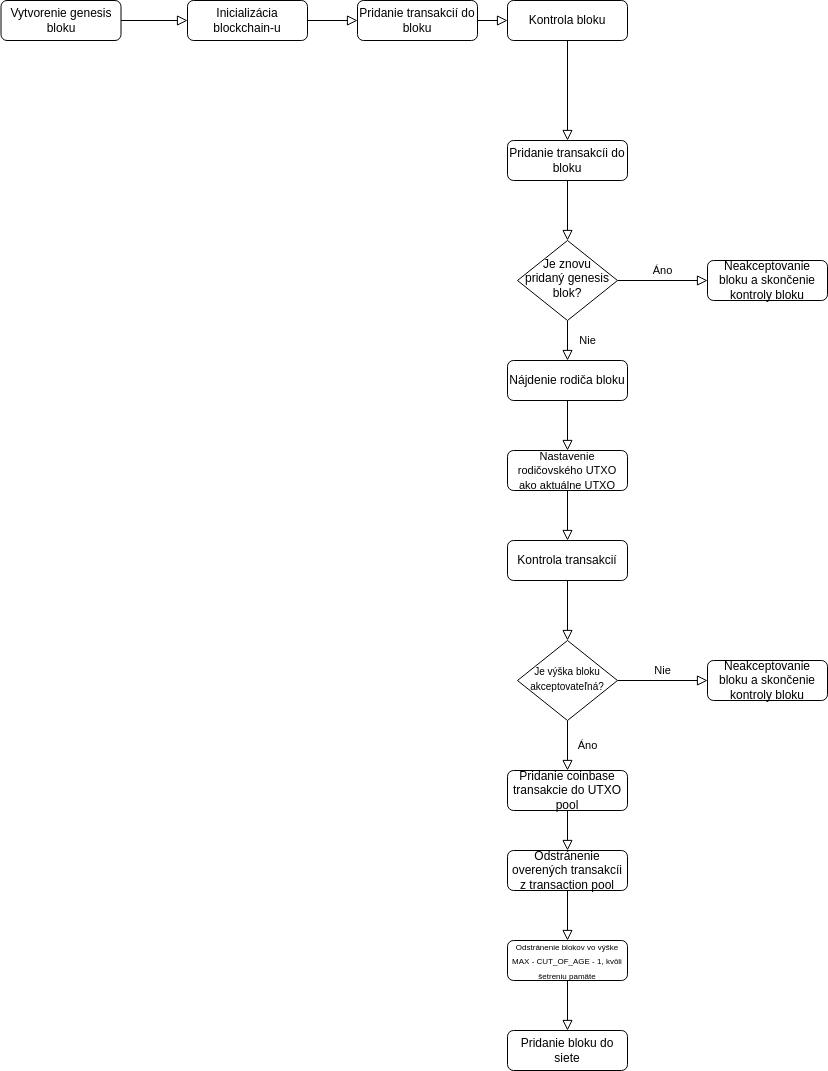

The diagram above was exported from draw.io. Its source (the exported page's mxGraphModel, read from the mxfile embedded in the PNG):
<mxGraphModel dx="2370" dy="1340" grid="1" gridSize="10" guides="1" tooltips="1" connect="1" arrows="1" fold="1" page="1" pageScale="1" pageWidth="827" pageHeight="1169" math="0" shadow="0">
  <root>
    <mxCell id="WIyWlLk6GJQsqaUBKTNV-0" />
    <mxCell id="WIyWlLk6GJQsqaUBKTNV-1" parent="WIyWlLk6GJQsqaUBKTNV-0" />
    <mxCell id="Nwzl5Zg0kR7K624uqGEg-0" value="Vytvorenie genesis bloku" style="rounded=1;whiteSpace=wrap;html=1;fontSize=12;glass=0;strokeWidth=1;shadow=0;" vertex="1" parent="WIyWlLk6GJQsqaUBKTNV-1">
      <mxGeometry x="413.5" y="170" width="120" height="40" as="geometry" />
    </mxCell>
    <mxCell id="Nwzl5Zg0kR7K624uqGEg-2" value="Inicializácia blockchain-u" style="rounded=1;whiteSpace=wrap;html=1;fontSize=12;glass=0;strokeWidth=1;shadow=0;" vertex="1" parent="WIyWlLk6GJQsqaUBKTNV-1">
      <mxGeometry x="600" y="170" width="120" height="40" as="geometry" />
    </mxCell>
    <mxCell id="Nwzl5Zg0kR7K624uqGEg-6" value="Kontrola bloku" style="rounded=1;whiteSpace=wrap;html=1;fontSize=12;glass=0;strokeWidth=1;shadow=0;" vertex="1" parent="WIyWlLk6GJQsqaUBKTNV-1">
      <mxGeometry x="920" y="170" width="120" height="40" as="geometry" />
    </mxCell>
    <mxCell id="Nwzl5Zg0kR7K624uqGEg-8" value="" style="rounded=0;html=1;jettySize=auto;orthogonalLoop=1;fontSize=11;endArrow=block;endFill=0;endSize=8;strokeWidth=1;shadow=0;labelBackgroundColor=none;edgeStyle=orthogonalEdgeStyle;entryX=0.5;entryY=0;entryDx=0;entryDy=0;exitX=0.5;exitY=1;exitDx=0;exitDy=0;" edge="1" parent="WIyWlLk6GJQsqaUBKTNV-1" target="Nwzl5Zg0kR7K624uqGEg-9" source="Nwzl5Zg0kR7K624uqGEg-6">
      <mxGeometry relative="1" as="geometry">
        <mxPoint x="670" y="410" as="sourcePoint" />
        <mxPoint x="670" y="430" as="targetPoint" />
      </mxGeometry>
    </mxCell>
    <mxCell id="Nwzl5Zg0kR7K624uqGEg-9" value="Pridanie transakcíi do bloku" style="rounded=1;whiteSpace=wrap;html=1;fontSize=12;glass=0;strokeWidth=1;shadow=0;" vertex="1" parent="WIyWlLk6GJQsqaUBKTNV-1">
      <mxGeometry x="920" y="310" width="120" height="40" as="geometry" />
    </mxCell>
    <mxCell id="Nwzl5Zg0kR7K624uqGEg-10" value="" style="rounded=0;html=1;jettySize=auto;orthogonalLoop=1;fontSize=11;endArrow=block;endFill=0;endSize=8;strokeWidth=1;shadow=0;labelBackgroundColor=none;edgeStyle=orthogonalEdgeStyle;entryX=0.5;entryY=0;entryDx=0;entryDy=0;exitX=0.5;exitY=1;exitDx=0;exitDy=0;" edge="1" parent="WIyWlLk6GJQsqaUBKTNV-1" target="Nwzl5Zg0kR7K624uqGEg-14" source="Nwzl5Zg0kR7K624uqGEg-9">
      <mxGeometry relative="1" as="geometry">
        <mxPoint x="980" y="380" as="sourcePoint" />
        <mxPoint x="980" y="404.5" as="targetPoint" />
      </mxGeometry>
    </mxCell>
    <mxCell id="Nwzl5Zg0kR7K624uqGEg-12" value="Nie" style="rounded=0;html=1;jettySize=auto;orthogonalLoop=1;fontSize=11;endArrow=block;endFill=0;endSize=8;strokeWidth=1;shadow=0;labelBackgroundColor=none;edgeStyle=orthogonalEdgeStyle;entryX=0.5;entryY=0;entryDx=0;entryDy=0;" edge="1" parent="WIyWlLk6GJQsqaUBKTNV-1" source="Nwzl5Zg0kR7K624uqGEg-14" target="Nwzl5Zg0kR7K624uqGEg-15">
      <mxGeometry y="20" relative="1" as="geometry">
        <mxPoint as="offset" />
        <mxPoint x="980" y="530" as="targetPoint" />
      </mxGeometry>
    </mxCell>
    <mxCell id="Nwzl5Zg0kR7K624uqGEg-13" value="Áno" style="edgeStyle=orthogonalEdgeStyle;rounded=0;html=1;jettySize=auto;orthogonalLoop=1;fontSize=11;endArrow=block;endFill=0;endSize=8;strokeWidth=1;shadow=0;labelBackgroundColor=none;entryX=0;entryY=0.5;entryDx=0;entryDy=0;" edge="1" parent="WIyWlLk6GJQsqaUBKTNV-1" source="Nwzl5Zg0kR7K624uqGEg-14" target="Nwzl5Zg0kR7K624uqGEg-31">
      <mxGeometry y="10" relative="1" as="geometry">
        <mxPoint as="offset" />
        <mxPoint x="1080" y="450" as="targetPoint" />
      </mxGeometry>
    </mxCell>
    <mxCell id="Nwzl5Zg0kR7K624uqGEg-14" value="Je znovu pridaný genesis blok?" style="rhombus;whiteSpace=wrap;html=1;shadow=0;fontFamily=Helvetica;fontSize=12;align=center;strokeWidth=1;spacing=6;spacingTop=-4;" vertex="1" parent="WIyWlLk6GJQsqaUBKTNV-1">
      <mxGeometry x="930" y="410" width="100" height="80" as="geometry" />
    </mxCell>
    <mxCell id="Nwzl5Zg0kR7K624uqGEg-15" value="Nájdenie rodiča bloku" style="rounded=1;whiteSpace=wrap;html=1;fontSize=12;glass=0;strokeWidth=1;shadow=0;" vertex="1" parent="WIyWlLk6GJQsqaUBKTNV-1">
      <mxGeometry x="920" y="530" width="120" height="40" as="geometry" />
    </mxCell>
    <mxCell id="Nwzl5Zg0kR7K624uqGEg-17" value="" style="rounded=0;html=1;jettySize=auto;orthogonalLoop=1;fontSize=11;endArrow=block;endFill=0;endSize=8;strokeWidth=1;shadow=0;labelBackgroundColor=none;edgeStyle=orthogonalEdgeStyle;entryX=0.5;entryY=0;entryDx=0;entryDy=0;exitX=0.5;exitY=1;exitDx=0;exitDy=0;" edge="1" parent="WIyWlLk6GJQsqaUBKTNV-1" target="Nwzl5Zg0kR7K624uqGEg-18" source="Nwzl5Zg0kR7K624uqGEg-15">
      <mxGeometry relative="1" as="geometry">
        <mxPoint x="980" y="600" as="sourcePoint" />
        <mxPoint x="980" y="590" as="targetPoint" />
      </mxGeometry>
    </mxCell>
    <mxCell id="Nwzl5Zg0kR7K624uqGEg-18" value="&lt;font style=&quot;font-size: 11px&quot;&gt;Nastavenie rodičovského UTXO ako aktuálne UTXO&lt;/font&gt;" style="rounded=1;whiteSpace=wrap;html=1;fontSize=12;glass=0;strokeWidth=1;shadow=0;" vertex="1" parent="WIyWlLk6GJQsqaUBKTNV-1">
      <mxGeometry x="920" y="620" width="120" height="40" as="geometry" />
    </mxCell>
    <mxCell id="Nwzl5Zg0kR7K624uqGEg-19" value="Kontrola transakcií" style="rounded=1;whiteSpace=wrap;html=1;fontSize=12;glass=0;strokeWidth=1;shadow=0;" vertex="1" parent="WIyWlLk6GJQsqaUBKTNV-1">
      <mxGeometry x="920" y="710" width="120" height="40" as="geometry" />
    </mxCell>
    <mxCell id="Nwzl5Zg0kR7K624uqGEg-20" value="" style="rounded=0;html=1;jettySize=auto;orthogonalLoop=1;fontSize=11;endArrow=block;endFill=0;endSize=8;strokeWidth=1;shadow=0;labelBackgroundColor=none;edgeStyle=orthogonalEdgeStyle;entryX=0.5;entryY=0;entryDx=0;entryDy=0;exitX=0.5;exitY=1;exitDx=0;exitDy=0;" edge="1" parent="WIyWlLk6GJQsqaUBKTNV-1" source="Nwzl5Zg0kR7K624uqGEg-18" target="Nwzl5Zg0kR7K624uqGEg-19">
      <mxGeometry relative="1" as="geometry">
        <mxPoint x="870" y="660" as="sourcePoint" />
        <mxPoint x="870" y="710" as="targetPoint" />
      </mxGeometry>
    </mxCell>
    <mxCell id="Nwzl5Zg0kR7K624uqGEg-21" value="Áno" style="rounded=0;html=1;jettySize=auto;orthogonalLoop=1;fontSize=11;endArrow=block;endFill=0;endSize=8;strokeWidth=1;shadow=0;labelBackgroundColor=none;edgeStyle=orthogonalEdgeStyle;entryX=0.5;entryY=0;entryDx=0;entryDy=0;" edge="1" parent="WIyWlLk6GJQsqaUBKTNV-1" source="Nwzl5Zg0kR7K624uqGEg-23" target="Nwzl5Zg0kR7K624uqGEg-25">
      <mxGeometry y="20" relative="1" as="geometry">
        <mxPoint as="offset" />
        <mxPoint x="980" y="930" as="targetPoint" />
      </mxGeometry>
    </mxCell>
    <mxCell id="Nwzl5Zg0kR7K624uqGEg-22" value="Nie" style="edgeStyle=orthogonalEdgeStyle;rounded=0;html=1;jettySize=auto;orthogonalLoop=1;fontSize=11;endArrow=block;endFill=0;endSize=8;strokeWidth=1;shadow=0;labelBackgroundColor=none;entryX=0;entryY=0.5;entryDx=0;entryDy=0;" edge="1" parent="WIyWlLk6GJQsqaUBKTNV-1" source="Nwzl5Zg0kR7K624uqGEg-23" target="Nwzl5Zg0kR7K624uqGEg-30">
      <mxGeometry y="10" relative="1" as="geometry">
        <mxPoint as="offset" />
        <mxPoint x="1080" y="850" as="targetPoint" />
      </mxGeometry>
    </mxCell>
    <mxCell id="Nwzl5Zg0kR7K624uqGEg-23" value="&lt;font style=&quot;font-size: 10px&quot;&gt;Je výška bloku akceptovateľná?&lt;/font&gt;" style="rhombus;whiteSpace=wrap;html=1;shadow=0;fontFamily=Helvetica;fontSize=12;align=center;strokeWidth=1;spacing=6;spacingTop=-4;" vertex="1" parent="WIyWlLk6GJQsqaUBKTNV-1">
      <mxGeometry x="930" y="810" width="100" height="80" as="geometry" />
    </mxCell>
    <mxCell id="Nwzl5Zg0kR7K624uqGEg-24" value="" style="rounded=0;html=1;jettySize=auto;orthogonalLoop=1;fontSize=11;endArrow=block;endFill=0;endSize=8;strokeWidth=1;shadow=0;labelBackgroundColor=none;edgeStyle=orthogonalEdgeStyle;exitX=0.5;exitY=1;exitDx=0;exitDy=0;entryX=0.5;entryY=0;entryDx=0;entryDy=0;" edge="1" parent="WIyWlLk6GJQsqaUBKTNV-1" source="Nwzl5Zg0kR7K624uqGEg-19" target="Nwzl5Zg0kR7K624uqGEg-23">
      <mxGeometry relative="1" as="geometry">
        <mxPoint x="820" y="780" as="sourcePoint" />
        <mxPoint x="920" y="810" as="targetPoint" />
      </mxGeometry>
    </mxCell>
    <mxCell id="Nwzl5Zg0kR7K624uqGEg-25" value="Pridanie coinbase transakcie do UTXO pool" style="rounded=1;whiteSpace=wrap;html=1;fontSize=12;glass=0;strokeWidth=1;shadow=0;" vertex="1" parent="WIyWlLk6GJQsqaUBKTNV-1">
      <mxGeometry x="920" y="940" width="120" height="40" as="geometry" />
    </mxCell>
    <mxCell id="Nwzl5Zg0kR7K624uqGEg-26" value="" style="rounded=0;html=1;jettySize=auto;orthogonalLoop=1;fontSize=11;endArrow=block;endFill=0;endSize=8;strokeWidth=1;shadow=0;labelBackgroundColor=none;edgeStyle=orthogonalEdgeStyle;entryX=0.5;entryY=0;entryDx=0;entryDy=0;exitX=0.5;exitY=1;exitDx=0;exitDy=0;" edge="1" parent="WIyWlLk6GJQsqaUBKTNV-1" target="Nwzl5Zg0kR7K624uqGEg-27" source="Nwzl5Zg0kR7K624uqGEg-25">
      <mxGeometry y="20" relative="1" as="geometry">
        <mxPoint as="offset" />
        <mxPoint x="980" y="1040" as="targetPoint" />
        <mxPoint x="980" y="1000" as="sourcePoint" />
      </mxGeometry>
    </mxCell>
    <mxCell id="Nwzl5Zg0kR7K624uqGEg-27" value="Odstránenie overených transakcíi z transaction pool" style="rounded=1;whiteSpace=wrap;html=1;fontSize=12;glass=0;strokeWidth=1;shadow=0;" vertex="1" parent="WIyWlLk6GJQsqaUBKTNV-1">
      <mxGeometry x="920" y="1020" width="120" height="40" as="geometry" />
    </mxCell>
    <mxCell id="Nwzl5Zg0kR7K624uqGEg-28" value="" style="rounded=0;html=1;jettySize=auto;orthogonalLoop=1;fontSize=11;endArrow=block;endFill=0;endSize=8;strokeWidth=1;shadow=0;labelBackgroundColor=none;edgeStyle=orthogonalEdgeStyle;entryX=0.5;entryY=0;entryDx=0;entryDy=0;exitX=0.5;exitY=1;exitDx=0;exitDy=0;" edge="1" parent="WIyWlLk6GJQsqaUBKTNV-1" target="Nwzl5Zg0kR7K624uqGEg-29" source="Nwzl5Zg0kR7K624uqGEg-32">
      <mxGeometry y="20" relative="1" as="geometry">
        <mxPoint as="offset" />
        <mxPoint x="980" y="1200" as="targetPoint" />
        <mxPoint x="980" y="1100" as="sourcePoint" />
      </mxGeometry>
    </mxCell>
    <mxCell id="Nwzl5Zg0kR7K624uqGEg-29" value="Pridanie bloku do siete" style="rounded=1;whiteSpace=wrap;html=1;fontSize=12;glass=0;strokeWidth=1;shadow=0;" vertex="1" parent="WIyWlLk6GJQsqaUBKTNV-1">
      <mxGeometry x="920" y="1200" width="120" height="40" as="geometry" />
    </mxCell>
    <mxCell id="Nwzl5Zg0kR7K624uqGEg-30" value="Neakceptovanie bloku a skončenie kontroly bloku" style="rounded=1;whiteSpace=wrap;html=1;fontSize=12;glass=0;strokeWidth=1;shadow=0;" vertex="1" parent="WIyWlLk6GJQsqaUBKTNV-1">
      <mxGeometry x="1120" y="830" width="120" height="40" as="geometry" />
    </mxCell>
    <mxCell id="Nwzl5Zg0kR7K624uqGEg-31" value="Neakceptovanie bloku a skončenie kontroly bloku" style="rounded=1;whiteSpace=wrap;html=1;fontSize=12;glass=0;strokeWidth=1;shadow=0;" vertex="1" parent="WIyWlLk6GJQsqaUBKTNV-1">
      <mxGeometry x="1120" y="430" width="120" height="40" as="geometry" />
    </mxCell>
    <mxCell id="Nwzl5Zg0kR7K624uqGEg-32" value="&lt;font style=&quot;font-size: 8px&quot;&gt;Odstránenie blokov vo výške MAX - CUT_OF_AGE - 1, kvôli šetreniu pamäte&lt;/font&gt;" style="rounded=1;whiteSpace=wrap;html=1;fontSize=12;glass=0;strokeWidth=1;shadow=0;" vertex="1" parent="WIyWlLk6GJQsqaUBKTNV-1">
      <mxGeometry x="920" y="1110" width="120" height="40" as="geometry" />
    </mxCell>
    <mxCell id="Nwzl5Zg0kR7K624uqGEg-33" value="" style="rounded=0;html=1;jettySize=auto;orthogonalLoop=1;fontSize=11;endArrow=block;endFill=0;endSize=8;strokeWidth=1;shadow=0;labelBackgroundColor=none;edgeStyle=orthogonalEdgeStyle;entryX=0.5;entryY=0;entryDx=0;entryDy=0;exitX=0.5;exitY=1;exitDx=0;exitDy=0;" edge="1" parent="WIyWlLk6GJQsqaUBKTNV-1" source="Nwzl5Zg0kR7K624uqGEg-27" target="Nwzl5Zg0kR7K624uqGEg-32">
      <mxGeometry y="20" relative="1" as="geometry">
        <mxPoint as="offset" />
        <mxPoint x="1100" y="1160.0000000000002" as="targetPoint" />
        <mxPoint x="1100" y="1070.0000000000002" as="sourcePoint" />
      </mxGeometry>
    </mxCell>
    <mxCell id="Nwzl5Zg0kR7K624uqGEg-34" value="" style="rounded=0;html=1;jettySize=auto;orthogonalLoop=1;fontSize=11;endArrow=block;endFill=0;endSize=8;strokeWidth=1;shadow=0;labelBackgroundColor=none;edgeStyle=orthogonalEdgeStyle;exitX=1;exitY=0.5;exitDx=0;exitDy=0;entryX=0;entryY=0.5;entryDx=0;entryDy=0;" edge="1" parent="WIyWlLk6GJQsqaUBKTNV-1" source="Nwzl5Zg0kR7K624uqGEg-0" target="Nwzl5Zg0kR7K624uqGEg-2">
      <mxGeometry relative="1" as="geometry">
        <mxPoint x="390" y="290" as="sourcePoint" />
        <mxPoint x="390" y="350" as="targetPoint" />
      </mxGeometry>
    </mxCell>
    <mxCell id="Nwzl5Zg0kR7K624uqGEg-35" value="Pridanie transakcií do bloku" style="rounded=1;whiteSpace=wrap;html=1;fontSize=12;glass=0;strokeWidth=1;shadow=0;" vertex="1" parent="WIyWlLk6GJQsqaUBKTNV-1">
      <mxGeometry x="770" y="170" width="120" height="40" as="geometry" />
    </mxCell>
    <mxCell id="Nwzl5Zg0kR7K624uqGEg-39" value="" style="rounded=0;html=1;jettySize=auto;orthogonalLoop=1;fontSize=11;endArrow=block;endFill=0;endSize=8;strokeWidth=1;shadow=0;labelBackgroundColor=none;edgeStyle=orthogonalEdgeStyle;exitX=1;exitY=0.5;exitDx=0;exitDy=0;entryX=0;entryY=0.5;entryDx=0;entryDy=0;" edge="1" parent="WIyWlLk6GJQsqaUBKTNV-1" source="Nwzl5Zg0kR7K624uqGEg-2" target="Nwzl5Zg0kR7K624uqGEg-35">
      <mxGeometry relative="1" as="geometry">
        <mxPoint x="770" y="179.63" as="sourcePoint" />
        <mxPoint x="846.5" y="179.63" as="targetPoint" />
      </mxGeometry>
    </mxCell>
    <mxCell id="Nwzl5Zg0kR7K624uqGEg-40" value="" style="rounded=0;html=1;jettySize=auto;orthogonalLoop=1;fontSize=11;endArrow=block;endFill=0;endSize=8;strokeWidth=1;shadow=0;labelBackgroundColor=none;edgeStyle=orthogonalEdgeStyle;exitX=1;exitY=0.5;exitDx=0;exitDy=0;" edge="1" parent="WIyWlLk6GJQsqaUBKTNV-1" source="Nwzl5Zg0kR7K624uqGEg-35" target="Nwzl5Zg0kR7K624uqGEg-6">
      <mxGeometry relative="1" as="geometry">
        <mxPoint x="1020" y="230" as="sourcePoint" />
        <mxPoint x="1020" y="290" as="targetPoint" />
      </mxGeometry>
    </mxCell>
  </root>
</mxGraphModel>